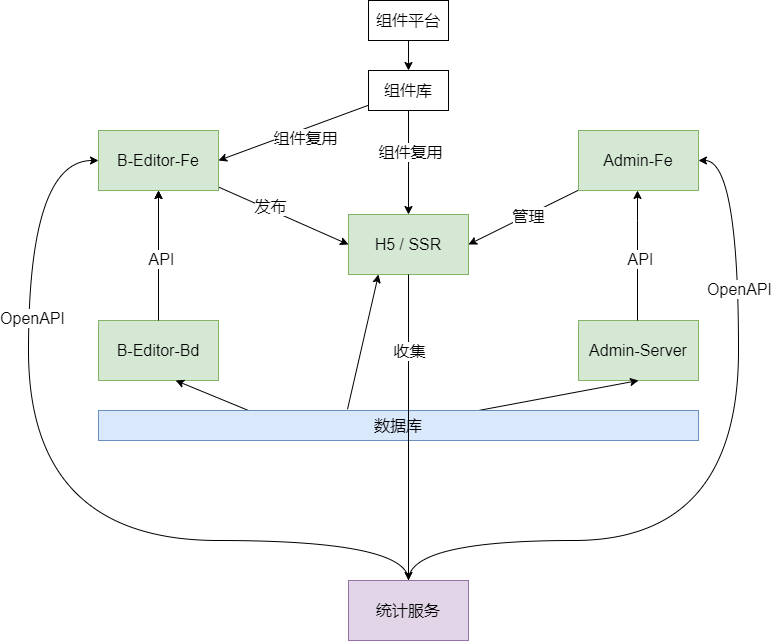

The diagram above was exported from draw.io. Its source (the exported page's mxGraphModel, read from the mxfile embedded in the PNG):
<mxGraphModel dx="1483" dy="924" grid="1" gridSize="10" guides="1" tooltips="1" connect="1" arrows="1" fold="1" page="1" pageScale="1" pageWidth="1169" pageHeight="827" math="0" shadow="0">
  <root>
    <mxCell id="0" />
    <mxCell id="1" parent="0" />
    <mxCell id="AUPoiNS7L-BoNJcgrIio-29" style="edgeStyle=none;rounded=0;orthogonalLoop=1;jettySize=auto;html=1;entryX=0;entryY=0.5;entryDx=0;entryDy=0;fontSize=16;" edge="1" parent="1" source="AUPoiNS7L-BoNJcgrIio-1" target="AUPoiNS7L-BoNJcgrIio-10">
      <mxGeometry relative="1" as="geometry" />
    </mxCell>
    <mxCell id="AUPoiNS7L-BoNJcgrIio-30" value="发布" style="edgeLabel;html=1;align=center;verticalAlign=middle;resizable=0;points=[];fontSize=16;" vertex="1" connectable="0" parent="AUPoiNS7L-BoNJcgrIio-29">
      <mxGeometry x="-0.4021" relative="1" as="geometry">
        <mxPoint x="12" y="1" as="offset" />
      </mxGeometry>
    </mxCell>
    <mxCell id="AUPoiNS7L-BoNJcgrIio-1" value="&lt;font style=&quot;font-size: 16px&quot;&gt;B-Editor-Fe&lt;/font&gt;" style="rounded=0;whiteSpace=wrap;html=1;fillColor=#d5e8d4;strokeColor=#82b366;" vertex="1" parent="1">
      <mxGeometry x="140" y="300" width="120" height="60" as="geometry" />
    </mxCell>
    <mxCell id="AUPoiNS7L-BoNJcgrIio-3" style="edgeStyle=orthogonalEdgeStyle;rounded=0;orthogonalLoop=1;jettySize=auto;html=1;entryX=0.5;entryY=1;entryDx=0;entryDy=0;" edge="1" parent="1" target="AUPoiNS7L-BoNJcgrIio-1">
      <mxGeometry relative="1" as="geometry">
        <mxPoint x="200" y="490" as="sourcePoint" />
      </mxGeometry>
    </mxCell>
    <mxCell id="AUPoiNS7L-BoNJcgrIio-4" value="API" style="edgeLabel;html=1;align=center;verticalAlign=middle;resizable=0;points=[];" vertex="1" connectable="0" parent="AUPoiNS7L-BoNJcgrIio-3">
      <mxGeometry x="0.24" y="-2" relative="1" as="geometry">
        <mxPoint y="18" as="offset" />
      </mxGeometry>
    </mxCell>
    <mxCell id="AUPoiNS7L-BoNJcgrIio-10" value="H5 / SSR" style="rounded=0;whiteSpace=wrap;html=1;fontSize=16;fillColor=#d5e8d4;strokeColor=#82b366;" vertex="1" parent="1">
      <mxGeometry x="390" y="384" width="120" height="60" as="geometry" />
    </mxCell>
    <mxCell id="AUPoiNS7L-BoNJcgrIio-11" value="&lt;font style=&quot;font-size: 16px&quot;&gt;B-Editor-Bd&lt;/font&gt;" style="rounded=0;whiteSpace=wrap;html=1;fillColor=#d5e8d4;strokeColor=#82b366;" vertex="1" parent="1">
      <mxGeometry x="140" y="490" width="120" height="60" as="geometry" />
    </mxCell>
    <mxCell id="AUPoiNS7L-BoNJcgrIio-34" style="edgeStyle=none;rounded=0;orthogonalLoop=1;jettySize=auto;html=1;entryX=1;entryY=0.5;entryDx=0;entryDy=0;fontSize=16;" edge="1" parent="1" source="AUPoiNS7L-BoNJcgrIio-12" target="AUPoiNS7L-BoNJcgrIio-10">
      <mxGeometry relative="1" as="geometry" />
    </mxCell>
    <mxCell id="AUPoiNS7L-BoNJcgrIio-35" value="管理" style="edgeLabel;html=1;align=center;verticalAlign=middle;resizable=0;points=[];fontSize=16;" vertex="1" connectable="0" parent="AUPoiNS7L-BoNJcgrIio-34">
      <mxGeometry x="0.2737" y="2" relative="1" as="geometry">
        <mxPoint x="19" y="-11" as="offset" />
      </mxGeometry>
    </mxCell>
    <mxCell id="AUPoiNS7L-BoNJcgrIio-12" value="Admin-Fe" style="rounded=0;whiteSpace=wrap;html=1;fontSize=16;fillColor=#d5e8d4;strokeColor=#82b366;" vertex="1" parent="1">
      <mxGeometry x="620" y="300" width="120" height="60" as="geometry" />
    </mxCell>
    <mxCell id="AUPoiNS7L-BoNJcgrIio-13" value="Admin-Server" style="rounded=0;whiteSpace=wrap;html=1;fontSize=16;fillColor=#d5e8d4;strokeColor=#82b366;" vertex="1" parent="1">
      <mxGeometry x="620" y="490" width="120" height="60" as="geometry" />
    </mxCell>
    <mxCell id="AUPoiNS7L-BoNJcgrIio-14" style="edgeStyle=orthogonalEdgeStyle;rounded=0;orthogonalLoop=1;jettySize=auto;html=1;entryX=0.5;entryY=1;entryDx=0;entryDy=0;" edge="1" parent="1" target="AUPoiNS7L-BoNJcgrIio-1">
      <mxGeometry relative="1" as="geometry">
        <mxPoint x="200" y="490" as="sourcePoint" />
        <mxPoint x="200" y="360" as="targetPoint" />
        <Array as="points">
          <mxPoint x="200" y="390" />
          <mxPoint x="200" y="390" />
        </Array>
      </mxGeometry>
    </mxCell>
    <mxCell id="AUPoiNS7L-BoNJcgrIio-15" value="API" style="edgeLabel;html=1;align=center;verticalAlign=middle;resizable=0;points=[];fontSize=16;" vertex="1" connectable="0" parent="AUPoiNS7L-BoNJcgrIio-14">
      <mxGeometry x="0.24" y="-2" relative="1" as="geometry">
        <mxPoint y="18" as="offset" />
      </mxGeometry>
    </mxCell>
    <mxCell id="AUPoiNS7L-BoNJcgrIio-22" value="API" style="edgeLabel;html=1;align=center;verticalAlign=middle;resizable=0;points=[];" vertex="1" connectable="0" parent="1">
      <mxGeometry x="681" y="427" as="geometry" />
    </mxCell>
    <mxCell id="AUPoiNS7L-BoNJcgrIio-23" style="edgeStyle=orthogonalEdgeStyle;rounded=0;orthogonalLoop=1;jettySize=auto;html=1;entryX=0.5;entryY=1;entryDx=0;entryDy=0;" edge="1" parent="1">
      <mxGeometry relative="1" as="geometry">
        <mxPoint x="679" y="490" as="sourcePoint" />
        <mxPoint x="679" y="360" as="targetPoint" />
        <Array as="points">
          <mxPoint x="679" y="390" />
          <mxPoint x="679" y="390" />
        </Array>
      </mxGeometry>
    </mxCell>
    <mxCell id="AUPoiNS7L-BoNJcgrIio-24" value="API" style="edgeLabel;html=1;align=center;verticalAlign=middle;resizable=0;points=[];fontSize=16;" vertex="1" connectable="0" parent="AUPoiNS7L-BoNJcgrIio-23">
      <mxGeometry x="0.24" y="-2" relative="1" as="geometry">
        <mxPoint y="18" as="offset" />
      </mxGeometry>
    </mxCell>
    <mxCell id="AUPoiNS7L-BoNJcgrIio-27" style="rounded=0;orthogonalLoop=1;jettySize=auto;html=1;entryX=1;entryY=0.5;entryDx=0;entryDy=0;fontSize=16;" edge="1" parent="1" source="AUPoiNS7L-BoNJcgrIio-25" target="AUPoiNS7L-BoNJcgrIio-1">
      <mxGeometry relative="1" as="geometry" />
    </mxCell>
    <mxCell id="AUPoiNS7L-BoNJcgrIio-28" style="edgeStyle=none;rounded=0;orthogonalLoop=1;jettySize=auto;html=1;entryX=0.5;entryY=0;entryDx=0;entryDy=0;fontSize=16;" edge="1" parent="1" source="AUPoiNS7L-BoNJcgrIio-25" target="AUPoiNS7L-BoNJcgrIio-10">
      <mxGeometry relative="1" as="geometry" />
    </mxCell>
    <mxCell id="AUPoiNS7L-BoNJcgrIio-31" value="组件复用" style="edgeLabel;html=1;align=center;verticalAlign=middle;resizable=0;points=[];fontSize=16;" vertex="1" connectable="0" parent="AUPoiNS7L-BoNJcgrIio-28">
      <mxGeometry x="-0.2156" y="1" relative="1" as="geometry">
        <mxPoint as="offset" />
      </mxGeometry>
    </mxCell>
    <mxCell id="AUPoiNS7L-BoNJcgrIio-32" value="组件复用" style="edgeLabel;html=1;align=center;verticalAlign=middle;resizable=0;points=[];fontSize=16;" vertex="1" connectable="0" parent="AUPoiNS7L-BoNJcgrIio-28">
      <mxGeometry x="-0.2156" y="1" relative="1" as="geometry">
        <mxPoint x="-105" y="-14" as="offset" />
      </mxGeometry>
    </mxCell>
    <mxCell id="AUPoiNS7L-BoNJcgrIio-25" value="&lt;span style=&quot;font-size: 16px&quot;&gt;组件库&lt;/span&gt;" style="rounded=0;whiteSpace=wrap;html=1;" vertex="1" parent="1">
      <mxGeometry x="410" y="240" width="80" height="40" as="geometry" />
    </mxCell>
    <mxCell id="AUPoiNS7L-BoNJcgrIio-33" value="" style="edgeStyle=none;rounded=0;orthogonalLoop=1;jettySize=auto;html=1;fontSize=16;" edge="1" parent="1" source="AUPoiNS7L-BoNJcgrIio-26" target="AUPoiNS7L-BoNJcgrIio-25">
      <mxGeometry relative="1" as="geometry" />
    </mxCell>
    <mxCell id="AUPoiNS7L-BoNJcgrIio-26" value="&lt;span style=&quot;font-size: 16px&quot;&gt;组件平台&lt;/span&gt;" style="rounded=0;whiteSpace=wrap;html=1;" vertex="1" parent="1">
      <mxGeometry x="410" y="170" width="80" height="40" as="geometry" />
    </mxCell>
    <mxCell id="AUPoiNS7L-BoNJcgrIio-42" style="edgeStyle=orthogonalEdgeStyle;curved=1;rounded=0;orthogonalLoop=1;jettySize=auto;html=1;entryX=0;entryY=0.5;entryDx=0;entryDy=0;fontSize=16;" edge="1" parent="1" source="AUPoiNS7L-BoNJcgrIio-37" target="AUPoiNS7L-BoNJcgrIio-1">
      <mxGeometry relative="1" as="geometry">
        <Array as="points">
          <mxPoint x="450" y="710" />
          <mxPoint x="70" y="710" />
          <mxPoint x="70" y="330" />
        </Array>
      </mxGeometry>
    </mxCell>
    <mxCell id="AUPoiNS7L-BoNJcgrIio-46" value="OpenAPI" style="edgeLabel;html=1;align=center;verticalAlign=middle;resizable=0;points=[];fontSize=16;" vertex="1" connectable="0" parent="AUPoiNS7L-BoNJcgrIio-42">
      <mxGeometry x="0.4763" y="-3" relative="1" as="geometry">
        <mxPoint as="offset" />
      </mxGeometry>
    </mxCell>
    <mxCell id="AUPoiNS7L-BoNJcgrIio-43" style="edgeStyle=orthogonalEdgeStyle;curved=1;rounded=0;orthogonalLoop=1;jettySize=auto;html=1;entryX=1;entryY=0.5;entryDx=0;entryDy=0;fontSize=16;" edge="1" parent="1" source="AUPoiNS7L-BoNJcgrIio-37" target="AUPoiNS7L-BoNJcgrIio-12">
      <mxGeometry relative="1" as="geometry">
        <Array as="points">
          <mxPoint x="450" y="710" />
          <mxPoint x="780" y="710" />
          <mxPoint x="780" y="330" />
        </Array>
      </mxGeometry>
    </mxCell>
    <mxCell id="AUPoiNS7L-BoNJcgrIio-54" value="OpenAPI" style="edgeLabel;html=1;align=center;verticalAlign=middle;resizable=0;points=[];fontSize=16;" vertex="1" connectable="0" parent="AUPoiNS7L-BoNJcgrIio-43">
      <mxGeometry x="0.5727" y="5" relative="1" as="geometry">
        <mxPoint x="5" as="offset" />
      </mxGeometry>
    </mxCell>
    <mxCell id="AUPoiNS7L-BoNJcgrIio-37" value="统计服务" style="rounded=0;whiteSpace=wrap;html=1;fontSize=16;fillColor=#e1d5e7;strokeColor=#9673a6;" vertex="1" parent="1">
      <mxGeometry x="390" y="750" width="120" height="60" as="geometry" />
    </mxCell>
    <mxCell id="AUPoiNS7L-BoNJcgrIio-49" style="rounded=0;orthogonalLoop=1;jettySize=auto;html=1;entryX=0.643;entryY=1;entryDx=0;entryDy=0;entryPerimeter=0;fontSize=16;exitX=0.25;exitY=0;exitDx=0;exitDy=0;" edge="1" parent="1" source="AUPoiNS7L-BoNJcgrIio-48" target="AUPoiNS7L-BoNJcgrIio-11">
      <mxGeometry relative="1" as="geometry" />
    </mxCell>
    <mxCell id="AUPoiNS7L-BoNJcgrIio-51" style="edgeStyle=none;rounded=0;orthogonalLoop=1;jettySize=auto;html=1;entryX=0.5;entryY=1;entryDx=0;entryDy=0;fontSize=16;" edge="1" parent="1" source="AUPoiNS7L-BoNJcgrIio-48" target="AUPoiNS7L-BoNJcgrIio-13">
      <mxGeometry relative="1" as="geometry" />
    </mxCell>
    <mxCell id="AUPoiNS7L-BoNJcgrIio-52" style="edgeStyle=none;rounded=0;orthogonalLoop=1;jettySize=auto;html=1;entryX=0.25;entryY=1;entryDx=0;entryDy=0;fontSize=16;exitX=0.415;exitY=-0.04;exitDx=0;exitDy=0;exitPerimeter=0;" edge="1" parent="1" source="AUPoiNS7L-BoNJcgrIio-48" target="AUPoiNS7L-BoNJcgrIio-10">
      <mxGeometry relative="1" as="geometry" />
    </mxCell>
    <mxCell id="AUPoiNS7L-BoNJcgrIio-48" value="数据库" style="rounded=0;whiteSpace=wrap;html=1;fontSize=16;fillColor=#dae8fc;strokeColor=#6c8ebf;" vertex="1" parent="1">
      <mxGeometry x="140" y="580" width="600" height="30" as="geometry" />
    </mxCell>
    <mxCell id="AUPoiNS7L-BoNJcgrIio-44" style="edgeStyle=orthogonalEdgeStyle;curved=1;rounded=0;orthogonalLoop=1;jettySize=auto;html=1;fontSize=16;entryX=0.5;entryY=0;entryDx=0;entryDy=0;" edge="1" parent="1" source="AUPoiNS7L-BoNJcgrIio-10" target="AUPoiNS7L-BoNJcgrIio-37">
      <mxGeometry relative="1" as="geometry">
        <mxPoint x="450" y="540" as="targetPoint" />
      </mxGeometry>
    </mxCell>
    <mxCell id="AUPoiNS7L-BoNJcgrIio-45" value="收集" style="edgeLabel;html=1;align=center;verticalAlign=middle;resizable=0;points=[];fontSize=16;" vertex="1" connectable="0" parent="AUPoiNS7L-BoNJcgrIio-44">
      <mxGeometry x="-0.2755" y="-2" relative="1" as="geometry">
        <mxPoint x="2" y="-35" as="offset" />
      </mxGeometry>
    </mxCell>
  </root>
</mxGraphModel>